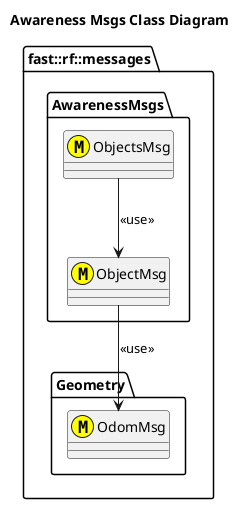

The diagram above was rendered by PlantUML. Its source (embedded in the PNG):
@startuml
title Awareness Msgs Class Diagram

namespace fast::rf::messages {
  namespace Geometry {
    class OdomMsg <<(M,#FFFF00) >>
  }
  namespace AwarenessMsgs {
  
    class ObjectMsg <<(M,#FFFF00) >> {

    }
    ObjectMsg --> OdomMsg: <<use>>
    class ObjectsMsg <<(M,#FFFF00) >> {

    }
    ObjectsMsg --> ObjectMsg: <<use>>
    
  }
}
@enduml